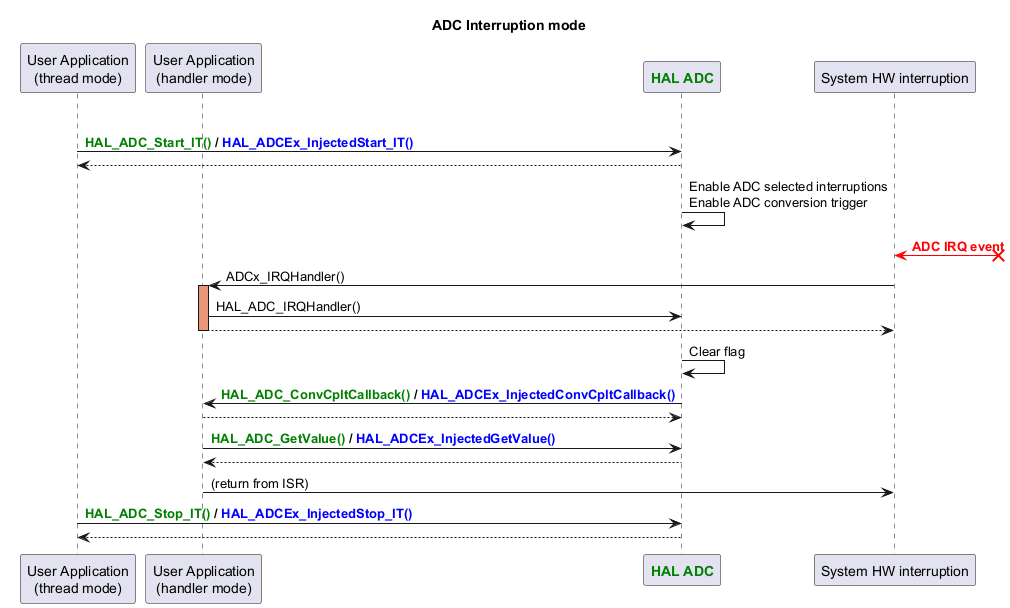

The diagram above was rendered by PlantUML. Its source (embedded in the PNG):
@startuml

title : <font size:28>ADC Interruption mode

participant "User Application\n(thread mode)" as appli
participant "User Application\n(handler mode)" as appli_IRQ
participant "<font color=green><b>HAL ADC</b></font>" as ADC
participant "System HW interruption" as interruption

group#Linen ADC operation


  appli->ADC : <font color=green><b>HAL_ADC_Start_IT() <font color=black>/ <font color=blue><b>HAL_ADCEx_InjectedStart_IT()
  return


ADC->ADC : Enable ADC selected interruptions\nEnable ADC conversion trigger
interruption <[#red]-x? : <font color=red><b>ADC IRQ event
interruption -> appli_IRQ : ADCx_IRQHandler()
activate appli_IRQ #DarkSalmon
appli_IRQ -> ADC : HAL_ADC_IRQHandler()

return
ADC -> ADC : Clear flag


  ADC -> appli_IRQ: <font color=green><b>HAL_ADC_ConvCpltCallback() <font color=black>/ <font color=blue><b>HAL_ADCEx_InjectedConvCpltCallback()
  return
  appli_IRQ->ADC : <font color=green><b>HAL_ADC_GetValue() <font color=black>/ <font color=blue><b>HAL_ADCEx_InjectedGetValue()
  ADC --> appli_IRQ
  appli_IRQ -> interruption : (return from ISR)
  deactivate appli_IRQ
  appli->ADC : <font color=green><b>HAL_ADC_Stop_IT() <font color=black>/ <font color=blue><b>HAL_ADCEx_InjectedStop_IT()
  return


@enduml